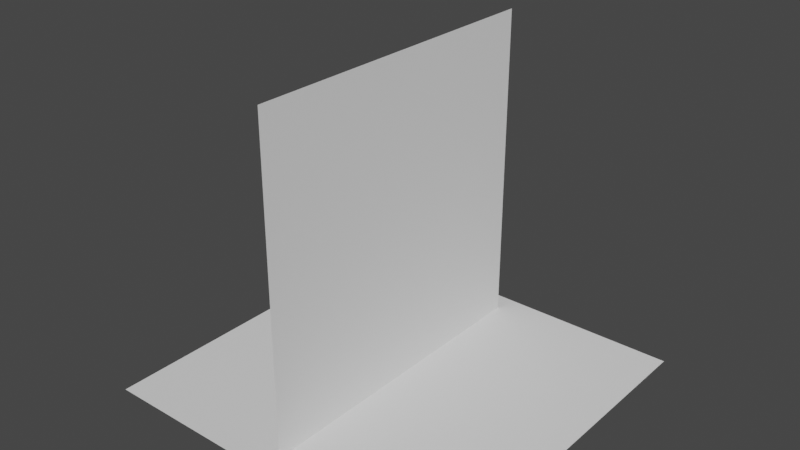 # Source: PortalMeshBlend.blend  (saved by Blender 2.82.7; exported with 4.5.12 LTS)
import bpy
from mathutils import Matrix  # noqa: F401  (used for matrix-valued properties, if any)

bpy.ops.wm.read_factory_settings(use_empty=True)
scene = bpy.context.scene
scene.name = 'Scene'

# ---- collections
col_collection = bpy.data.collections.new('Collection'); scene.collection.children.link(col_collection)

# ---- world
world_world = bpy.data.worlds.new('World'); scene.world = world_world
world_world.use_nodes = True; world_world.node_tree.nodes.clear()
_N = world_world.node_tree.nodes; _L = world_world.node_tree.links
n0 = _N.new('ShaderNodeOutputWorld'); n0.name = 'World Output'; n0.location = (300, 300)
n1 = _N.new('ShaderNodeBackground'); n1.name = 'Background'; n1.location = (10, 300)
n1.inputs[0].default_value = (0.05088, 0.05088, 0.05088, 1.0)
_L.new(n1.outputs[0], n0.inputs[0])
n0.is_active_output = True
world_world.color = (0.05088, 0.05088, 0.05088)
world_world.use_sun_shadow = False
world_world.sun_shadow_jitter_overblur = 0.0

# ---- meshes
me_plane = bpy.data.meshes.new('Plane')
me_plane.from_pydata([(-64.0, -64.0, 0.0), (64.0, -64.0, 0.0), (-64.0, 64.0, 0.0), (64.0, 64.0, 0.0), (62.5, -62.5, 3.815e-06), (-62.5, -62.5, 3.815e-06), (-62.5, 62.5, 0.0), (62.5, 62.5, 3.815e-06), (64.01, 72.5, -72.5), (64.01, 72.5, 72.5), (64.01, -72.5, -72.5), (64.01, -72.5, 72.5)], [], [(0, 1, 4, 5), (6, 7, 3, 2), (8, 9, 11, 10), (2, 0, 5, 6), (4, 1, 3, 7), (4, 7, 6, 5)])
_uv = me_plane.uv_layers.new(name='UVMap')
_uv.uv.foreach_set('vector', [0.2543, 0.006428, 0.7508, 0.006157, 0.7509, 0.5018, 0.2544, 0.5018, 0.2544, 0.5018, 0.7509, 0.5018, 0.7508, 0.006157, 0.2543, 0.006428, 0.0, 0.0, 1.0, 0.0, 1.0, 1.0, 0.0, 1.0, 0.7508, 0.006157, 0.2543, 0.006428, 0.2544, 0.5018, 0.7509, 0.5018, 0.2544, 0.5018, 0.2543, 0.006428, 0.7508, 0.006157, 0.7509, 0.5018, 0.7509, 0.5018, 0.7513, 0.9931, 0.2544, 0.9931, 0.2544, 0.5018])
me_plane.use_remesh_fix_poles = True
me_plane.use_remesh_preserve_attributes = False
me_plane.use_mirror_vertex_groups = False
me_plane.update()

# ---- objects
ob_plane = bpy.data.objects.new('Plane', me_plane)

# ---- transforms, parenting, visibility, modifiers, constraints
ob_plane.location = (0.0, 0.0, 64.01)
ob_plane.rotation_euler = (-0.0, 1.571, 0.0)
ob_plane.lineart.crease_threshold = 0.0

# ---- collection membership
col_collection.objects.link(ob_plane)

# ---- scene / render settings (as saved in the file)
scene.frame_start = 1; scene.frame_end = 250; scene.frame_set(1)
scene.render.engine = 'BLENDER_EEVEE_NEXT'
scene.cycles.use_denoising = False
scene.cycles.samples = 128
scene.cycles.sampling_pattern = 'TABULATED_SOBOL'
scene.cycles.use_adaptive_sampling = False
scene.cycles.use_light_tree = False
scene.view_settings.view_transform = 'Filmic'
bpy.context.view_layer.update()

# ---- added for rendering (the .blend has no active camera and no usable light): camera, sun
cam_auto = bpy.data.cameras.new('AutoCamera')
cam_auto.lens = 50.0
cam_auto.sensor_width = 36.0
cam_auto.clip_end = 3925.22
ob_auto_camera = bpy.data.objects.new('AutoCamera', cam_auto)
scene.collection.objects.link(ob_auto_camera)
ob_auto_camera.location = (223.66, -268.392, 242.932)
ob_auto_camera.rotation_euler = (1.09748, -7.21219e-08, 0.694738)
scene.camera = ob_auto_camera
light_auto_sun = bpy.data.lights.new('AutoSun', 'SUN')
light_auto_sun.energy = 3.0
light_auto_sun.angle = 0.0523599
ob_auto_sun = bpy.data.objects.new('AutoSun', light_auto_sun)
scene.collection.objects.link(ob_auto_sun)
ob_auto_sun.rotation_euler = (0.872665, 0.174533, 0.523599)
bpy.context.view_layer.update()
